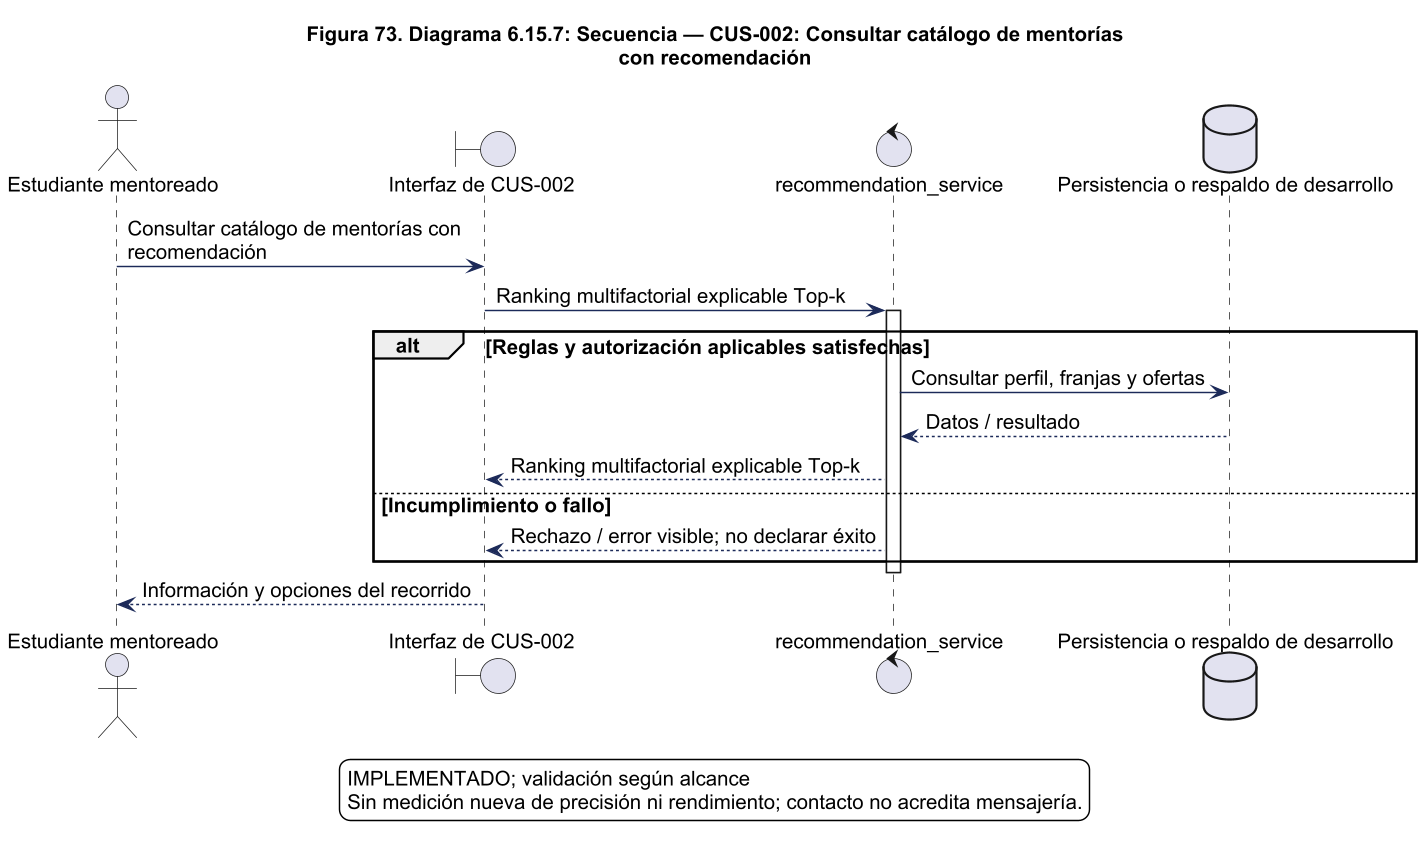

The diagram above was rendered by PlantUML. Its source (embedded in the PNG):
@startuml
!pragma layout smetana
skinparam backgroundColor white
skinparam shadowing false
skinparam defaultFontName Arial
skinparam defaultFontSize 14
skinparam ArrowColor #1C2A59
skinparam packageStyle rectangle
skinparam wrapWidth 220
skinparam maxMessageSize 260
skinparam dpi 140
title Figura 73. Diagrama 6.15.7: Secuencia — CUS-002: Consultar catálogo de mentorías\ncon recomendación
actor "Estudiante mentoreado" as actor
boundary "Interfaz de CUS-002" as ui
control "recommendation_service" as svc
actor -> ui : Consultar catálogo de mentorías con recomendación
ui -> svc : Ranking multifactorial explicable Top-k
activate svc
alt Reglas y autorización aplicables satisfechas
database "Persistencia o respaldo de desarrollo" as db
svc -> db : Consultar perfil, franjas y ofertas
db --> svc : Datos / resultado
svc --> ui : Ranking multifactorial explicable Top-k
else Incumplimiento o fallo
svc --> ui : Rechazo / error visible; no declarar éxito
end
deactivate svc
ui --> actor : Información y opciones del recorrido

legend bottom
IMPLEMENTADO; validación según alcance
Sin medición nueva de precisión ni rendimiento; contacto no acredita mensajería.
endlegend

@enduml